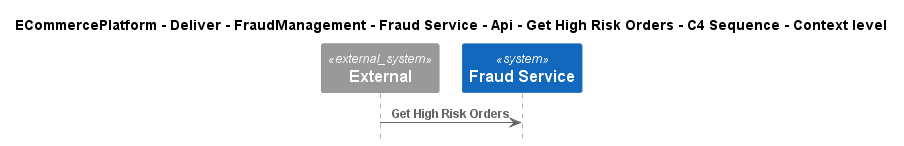

The diagram above was rendered by PlantUML. Its source (embedded in the PNG):
@startuml
!include ..\..\..\..\..\..\..\..\..\.c4s\C4_Sequence.puml

title ECommercePlatform - Deliver - FraudManagement - Fraud Service - Api - Get High Risk Orders - C4 Sequence - Context level

System_Ext(C4InterFlow.SoftwareSystems.ExternalSystem, "External", "")
System(ECommercePlatform.Deliver.FraudManagement.SoftwareSystems.FraudService, "Fraud Service", "")

Rel(C4InterFlow.SoftwareSystems.ExternalSystem, ECommercePlatform.Deliver.FraudManagement.SoftwareSystems.FraudService, "Get High Risk Orders")


@enduml